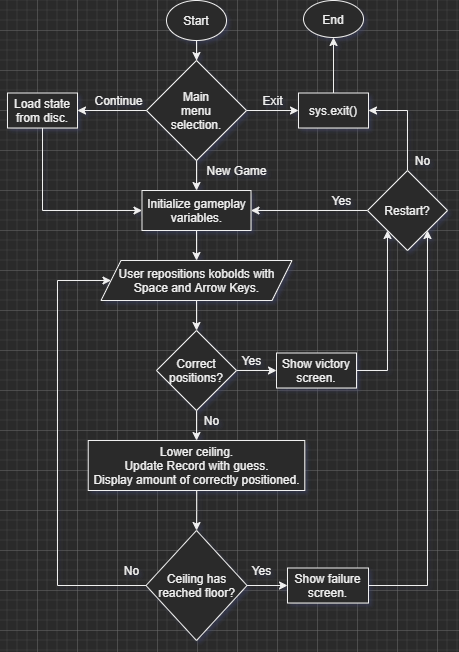

The diagram above was exported from draw.io. Its source (the exported page's mxGraphModel, read from the mxfile embedded in the PNG):
<mxGraphModel dx="1278" dy="607" grid="1" gridSize="10" guides="1" tooltips="1" connect="1" arrows="1" fold="1" page="1" pageScale="1" pageWidth="827" pageHeight="1169" math="0" shadow="0">
  <root>
    <mxCell id="WIyWlLk6GJQsqaUBKTNV-0" />
    <mxCell id="WIyWlLk6GJQsqaUBKTNV-1" parent="WIyWlLk6GJQsqaUBKTNV-0" />
    <mxCell id="KMhkVZNRjqlUI6052NwO-13" style="edgeStyle=orthogonalEdgeStyle;rounded=0;orthogonalLoop=1;jettySize=auto;html=1;entryX=0.5;entryY=0;entryDx=0;entryDy=0;" edge="1" parent="WIyWlLk6GJQsqaUBKTNV-1" source="KMhkVZNRjqlUI6052NwO-0" target="KMhkVZNRjqlUI6052NwO-2">
      <mxGeometry relative="1" as="geometry" />
    </mxCell>
    <mxCell id="KMhkVZNRjqlUI6052NwO-0" value="Start" style="ellipse;whiteSpace=wrap;html=1;" vertex="1" parent="WIyWlLk6GJQsqaUBKTNV-1">
      <mxGeometry x="369" y="170" width="60" height="40" as="geometry" />
    </mxCell>
    <mxCell id="KMhkVZNRjqlUI6052NwO-2" value="Main&lt;br&gt;menu&lt;br&gt;selection." style="rhombus;whiteSpace=wrap;html=1;" vertex="1" parent="WIyWlLk6GJQsqaUBKTNV-1">
      <mxGeometry x="349" y="230" width="100" height="100" as="geometry" />
    </mxCell>
    <mxCell id="KMhkVZNRjqlUI6052NwO-52" style="edgeStyle=orthogonalEdgeStyle;rounded=0;orthogonalLoop=1;jettySize=auto;html=1;entryX=0.5;entryY=1;entryDx=0;entryDy=0;" edge="1" parent="WIyWlLk6GJQsqaUBKTNV-1" source="KMhkVZNRjqlUI6052NwO-3" target="KMhkVZNRjqlUI6052NwO-50">
      <mxGeometry relative="1" as="geometry" />
    </mxCell>
    <mxCell id="KMhkVZNRjqlUI6052NwO-3" value="sys.exit()" style="rounded=0;whiteSpace=wrap;html=1;" vertex="1" parent="WIyWlLk6GJQsqaUBKTNV-1">
      <mxGeometry x="501" y="262.5" width="70" height="35" as="geometry" />
    </mxCell>
    <mxCell id="KMhkVZNRjqlUI6052NwO-17" style="edgeStyle=orthogonalEdgeStyle;rounded=0;orthogonalLoop=1;jettySize=auto;html=1;entryX=0.5;entryY=0;entryDx=0;entryDy=0;" edge="1" parent="WIyWlLk6GJQsqaUBKTNV-1" source="KMhkVZNRjqlUI6052NwO-5" target="KMhkVZNRjqlUI6052NwO-16">
      <mxGeometry relative="1" as="geometry" />
    </mxCell>
    <mxCell id="KMhkVZNRjqlUI6052NwO-5" value="Initialize gameplay variables." style="rounded=0;whiteSpace=wrap;html=1;" vertex="1" parent="WIyWlLk6GJQsqaUBKTNV-1">
      <mxGeometry x="344.5" y="360" width="109" height="40" as="geometry" />
    </mxCell>
    <mxCell id="KMhkVZNRjqlUI6052NwO-6" value="" style="endArrow=classic;html=1;exitX=1;exitY=0.5;exitDx=0;exitDy=0;entryX=0;entryY=0.5;entryDx=0;entryDy=0;" edge="1" parent="WIyWlLk6GJQsqaUBKTNV-1" source="KMhkVZNRjqlUI6052NwO-2" target="KMhkVZNRjqlUI6052NwO-3">
      <mxGeometry width="50" height="50" relative="1" as="geometry">
        <mxPoint x="389" y="410" as="sourcePoint" />
        <mxPoint x="439" y="360" as="targetPoint" />
      </mxGeometry>
    </mxCell>
    <mxCell id="KMhkVZNRjqlUI6052NwO-7" value="" style="endArrow=classic;html=1;exitX=0.5;exitY=1;exitDx=0;exitDy=0;entryX=0.5;entryY=0;entryDx=0;entryDy=0;" edge="1" parent="WIyWlLk6GJQsqaUBKTNV-1" source="KMhkVZNRjqlUI6052NwO-2" target="KMhkVZNRjqlUI6052NwO-5">
      <mxGeometry width="50" height="50" relative="1" as="geometry">
        <mxPoint x="389" y="410" as="sourcePoint" />
        <mxPoint x="439" y="360" as="targetPoint" />
      </mxGeometry>
    </mxCell>
    <mxCell id="KMhkVZNRjqlUI6052NwO-8" value="" style="endArrow=classic;html=1;exitX=0;exitY=0.5;exitDx=0;exitDy=0;" edge="1" parent="WIyWlLk6GJQsqaUBKTNV-1" source="KMhkVZNRjqlUI6052NwO-4">
      <mxGeometry width="50" height="50" relative="1" as="geometry">
        <mxPoint x="459" y="360" as="sourcePoint" />
        <mxPoint x="260" y="280" as="targetPoint" />
      </mxGeometry>
    </mxCell>
    <mxCell id="KMhkVZNRjqlUI6052NwO-9" value="Exit" style="text;html=1;align=center;verticalAlign=middle;resizable=0;points=[];autosize=1;" vertex="1" parent="WIyWlLk6GJQsqaUBKTNV-1">
      <mxGeometry x="454.5" y="260" width="40" height="20" as="geometry" />
    </mxCell>
    <mxCell id="KMhkVZNRjqlUI6052NwO-10" value="Continue" style="text;html=1;align=center;verticalAlign=middle;resizable=0;points=[];autosize=1;" vertex="1" parent="WIyWlLk6GJQsqaUBKTNV-1">
      <mxGeometry x="290.75" y="260" width="60" height="20" as="geometry" />
    </mxCell>
    <mxCell id="KMhkVZNRjqlUI6052NwO-11" value="New Game" style="text;html=1;align=center;verticalAlign=middle;resizable=0;points=[];autosize=1;" vertex="1" parent="WIyWlLk6GJQsqaUBKTNV-1">
      <mxGeometry x="399" y="330" width="80" height="20" as="geometry" />
    </mxCell>
    <mxCell id="KMhkVZNRjqlUI6052NwO-19" style="edgeStyle=orthogonalEdgeStyle;rounded=0;orthogonalLoop=1;jettySize=auto;html=1;entryX=0.5;entryY=0;entryDx=0;entryDy=0;" edge="1" parent="WIyWlLk6GJQsqaUBKTNV-1" source="KMhkVZNRjqlUI6052NwO-16" target="KMhkVZNRjqlUI6052NwO-18">
      <mxGeometry relative="1" as="geometry" />
    </mxCell>
    <mxCell id="KMhkVZNRjqlUI6052NwO-16" value="User repositions kobolds with Space and Arrow Keys." style="shape=parallelogram;perimeter=parallelogramPerimeter;whiteSpace=wrap;html=1;fixedSize=1;" vertex="1" parent="WIyWlLk6GJQsqaUBKTNV-1">
      <mxGeometry x="303.5" y="430" width="191" height="40" as="geometry" />
    </mxCell>
    <mxCell id="KMhkVZNRjqlUI6052NwO-21" style="edgeStyle=orthogonalEdgeStyle;rounded=0;orthogonalLoop=1;jettySize=auto;html=1;entryX=0.5;entryY=0;entryDx=0;entryDy=0;" edge="1" parent="WIyWlLk6GJQsqaUBKTNV-1" source="KMhkVZNRjqlUI6052NwO-18" target="KMhkVZNRjqlUI6052NwO-20">
      <mxGeometry relative="1" as="geometry" />
    </mxCell>
    <mxCell id="KMhkVZNRjqlUI6052NwO-28" style="edgeStyle=orthogonalEdgeStyle;rounded=0;orthogonalLoop=1;jettySize=auto;html=1;entryX=0;entryY=0.5;entryDx=0;entryDy=0;" edge="1" parent="WIyWlLk6GJQsqaUBKTNV-1" source="KMhkVZNRjqlUI6052NwO-18" target="KMhkVZNRjqlUI6052NwO-27">
      <mxGeometry relative="1" as="geometry" />
    </mxCell>
    <mxCell id="KMhkVZNRjqlUI6052NwO-18" value="Correct positions?" style="rhombus;whiteSpace=wrap;html=1;" vertex="1" parent="WIyWlLk6GJQsqaUBKTNV-1">
      <mxGeometry x="359" y="500" width="80" height="80" as="geometry" />
    </mxCell>
    <mxCell id="KMhkVZNRjqlUI6052NwO-26" style="edgeStyle=orthogonalEdgeStyle;rounded=0;orthogonalLoop=1;jettySize=auto;html=1;entryX=0;entryY=0.5;entryDx=0;entryDy=0;exitX=0;exitY=0.5;exitDx=0;exitDy=0;" edge="1" parent="WIyWlLk6GJQsqaUBKTNV-1" source="KMhkVZNRjqlUI6052NwO-30" target="KMhkVZNRjqlUI6052NwO-16">
      <mxGeometry relative="1" as="geometry">
        <mxPoint x="359" y="540" as="targetPoint" />
        <Array as="points">
          <mxPoint x="260" y="755" />
          <mxPoint x="260" y="450" />
        </Array>
      </mxGeometry>
    </mxCell>
    <mxCell id="KMhkVZNRjqlUI6052NwO-31" style="edgeStyle=orthogonalEdgeStyle;rounded=0;orthogonalLoop=1;jettySize=auto;html=1;entryX=0.5;entryY=0;entryDx=0;entryDy=0;" edge="1" parent="WIyWlLk6GJQsqaUBKTNV-1" source="KMhkVZNRjqlUI6052NwO-20" target="KMhkVZNRjqlUI6052NwO-30">
      <mxGeometry relative="1" as="geometry" />
    </mxCell>
    <mxCell id="KMhkVZNRjqlUI6052NwO-20" value="Lower ceiling.&lt;br&gt;Update Record with guess.&lt;br&gt;Display amount of correctly positioned." style="rounded=0;whiteSpace=wrap;html=1;" vertex="1" parent="WIyWlLk6GJQsqaUBKTNV-1">
      <mxGeometry x="290.75" y="610" width="216.5" height="50" as="geometry" />
    </mxCell>
    <mxCell id="KMhkVZNRjqlUI6052NwO-22" value="No" style="text;html=1;align=center;verticalAlign=middle;resizable=0;points=[];autosize=1;" vertex="1" parent="WIyWlLk6GJQsqaUBKTNV-1">
      <mxGeometry x="399" y="580" width="30" height="20" as="geometry" />
    </mxCell>
    <mxCell id="KMhkVZNRjqlUI6052NwO-41" style="edgeStyle=orthogonalEdgeStyle;rounded=0;orthogonalLoop=1;jettySize=auto;html=1;entryX=0;entryY=1;entryDx=0;entryDy=0;" edge="1" parent="WIyWlLk6GJQsqaUBKTNV-1" source="KMhkVZNRjqlUI6052NwO-27" target="KMhkVZNRjqlUI6052NwO-38">
      <mxGeometry relative="1" as="geometry" />
    </mxCell>
    <mxCell id="KMhkVZNRjqlUI6052NwO-27" value="Show victory screen." style="rounded=0;whiteSpace=wrap;html=1;" vertex="1" parent="WIyWlLk6GJQsqaUBKTNV-1">
      <mxGeometry x="479" y="522.5" width="80" height="35" as="geometry" />
    </mxCell>
    <mxCell id="KMhkVZNRjqlUI6052NwO-34" style="edgeStyle=orthogonalEdgeStyle;rounded=0;orthogonalLoop=1;jettySize=auto;html=1;entryX=0;entryY=0.5;entryDx=0;entryDy=0;" edge="1" parent="WIyWlLk6GJQsqaUBKTNV-1" source="KMhkVZNRjqlUI6052NwO-30" target="KMhkVZNRjqlUI6052NwO-33">
      <mxGeometry relative="1" as="geometry" />
    </mxCell>
    <mxCell id="KMhkVZNRjqlUI6052NwO-30" value="Ceiling has reached floor?" style="rhombus;whiteSpace=wrap;html=1;" vertex="1" parent="WIyWlLk6GJQsqaUBKTNV-1">
      <mxGeometry x="348.5" y="700" width="101" height="110" as="geometry" />
    </mxCell>
    <mxCell id="KMhkVZNRjqlUI6052NwO-32" value="No" style="text;html=1;align=center;verticalAlign=middle;resizable=0;points=[];autosize=1;" vertex="1" parent="WIyWlLk6GJQsqaUBKTNV-1">
      <mxGeometry x="318.5" y="730" width="30" height="20" as="geometry" />
    </mxCell>
    <mxCell id="KMhkVZNRjqlUI6052NwO-42" style="edgeStyle=orthogonalEdgeStyle;rounded=0;orthogonalLoop=1;jettySize=auto;html=1;entryX=1;entryY=1;entryDx=0;entryDy=0;" edge="1" parent="WIyWlLk6GJQsqaUBKTNV-1" source="KMhkVZNRjqlUI6052NwO-33" target="KMhkVZNRjqlUI6052NwO-38">
      <mxGeometry relative="1" as="geometry">
        <Array as="points">
          <mxPoint x="630" y="755" />
        </Array>
      </mxGeometry>
    </mxCell>
    <mxCell id="KMhkVZNRjqlUI6052NwO-33" value="Show failure screen." style="rounded=0;whiteSpace=wrap;html=1;" vertex="1" parent="WIyWlLk6GJQsqaUBKTNV-1">
      <mxGeometry x="490" y="737.5" width="81" height="35" as="geometry" />
    </mxCell>
    <mxCell id="KMhkVZNRjqlUI6052NwO-35" value="Yes" style="text;html=1;align=center;verticalAlign=middle;resizable=0;points=[];autosize=1;" vertex="1" parent="WIyWlLk6GJQsqaUBKTNV-1">
      <mxGeometry x="439" y="520" width="30" height="20" as="geometry" />
    </mxCell>
    <mxCell id="KMhkVZNRjqlUI6052NwO-36" value="Yes" style="text;html=1;align=center;verticalAlign=middle;resizable=0;points=[];autosize=1;" vertex="1" parent="WIyWlLk6GJQsqaUBKTNV-1">
      <mxGeometry x="449" y="730" width="30" height="20" as="geometry" />
    </mxCell>
    <mxCell id="KMhkVZNRjqlUI6052NwO-49" style="edgeStyle=orthogonalEdgeStyle;rounded=0;orthogonalLoop=1;jettySize=auto;html=1;entryX=0;entryY=0.5;entryDx=0;entryDy=0;" edge="1" parent="WIyWlLk6GJQsqaUBKTNV-1" source="KMhkVZNRjqlUI6052NwO-4" target="KMhkVZNRjqlUI6052NwO-5">
      <mxGeometry relative="1" as="geometry">
        <Array as="points">
          <mxPoint x="245" y="380" />
        </Array>
      </mxGeometry>
    </mxCell>
    <mxCell id="KMhkVZNRjqlUI6052NwO-4" value="Load state from disc." style="rounded=0;whiteSpace=wrap;html=1;" vertex="1" parent="WIyWlLk6GJQsqaUBKTNV-1">
      <mxGeometry x="210" y="262.5" width="70" height="35" as="geometry" />
    </mxCell>
    <mxCell id="KMhkVZNRjqlUI6052NwO-37" value="" style="endArrow=classic;html=1;exitX=0;exitY=0.5;exitDx=0;exitDy=0;" edge="1" parent="WIyWlLk6GJQsqaUBKTNV-1" source="KMhkVZNRjqlUI6052NwO-2" target="KMhkVZNRjqlUI6052NwO-4">
      <mxGeometry width="50" height="50" relative="1" as="geometry">
        <mxPoint x="349" y="280" as="sourcePoint" />
        <mxPoint x="260" y="280" as="targetPoint" />
      </mxGeometry>
    </mxCell>
    <mxCell id="KMhkVZNRjqlUI6052NwO-43" style="edgeStyle=orthogonalEdgeStyle;rounded=0;orthogonalLoop=1;jettySize=auto;html=1;entryX=1;entryY=0.5;entryDx=0;entryDy=0;" edge="1" parent="WIyWlLk6GJQsqaUBKTNV-1" source="KMhkVZNRjqlUI6052NwO-38" target="KMhkVZNRjqlUI6052NwO-5">
      <mxGeometry relative="1" as="geometry" />
    </mxCell>
    <mxCell id="KMhkVZNRjqlUI6052NwO-45" style="edgeStyle=orthogonalEdgeStyle;rounded=0;orthogonalLoop=1;jettySize=auto;html=1;entryX=1;entryY=0.5;entryDx=0;entryDy=0;" edge="1" parent="WIyWlLk6GJQsqaUBKTNV-1" source="KMhkVZNRjqlUI6052NwO-38" target="KMhkVZNRjqlUI6052NwO-3">
      <mxGeometry relative="1" as="geometry" />
    </mxCell>
    <mxCell id="KMhkVZNRjqlUI6052NwO-38" value="Restart?" style="rhombus;whiteSpace=wrap;html=1;" vertex="1" parent="WIyWlLk6GJQsqaUBKTNV-1">
      <mxGeometry x="570" y="340" width="80" height="80" as="geometry" />
    </mxCell>
    <mxCell id="KMhkVZNRjqlUI6052NwO-44" value="Yes" style="text;html=1;align=center;verticalAlign=middle;resizable=0;points=[];autosize=1;" vertex="1" parent="WIyWlLk6GJQsqaUBKTNV-1">
      <mxGeometry x="529" y="360" width="30" height="20" as="geometry" />
    </mxCell>
    <mxCell id="KMhkVZNRjqlUI6052NwO-46" value="No" style="text;html=1;align=center;verticalAlign=middle;resizable=0;points=[];autosize=1;" vertex="1" parent="WIyWlLk6GJQsqaUBKTNV-1">
      <mxGeometry x="610" y="320" width="30" height="20" as="geometry" />
    </mxCell>
    <mxCell id="KMhkVZNRjqlUI6052NwO-50" value="End" style="ellipse;whiteSpace=wrap;html=1;" vertex="1" parent="WIyWlLk6GJQsqaUBKTNV-1">
      <mxGeometry x="506" y="170" width="60" height="37" as="geometry" />
    </mxCell>
  </root>
</mxGraphModel>